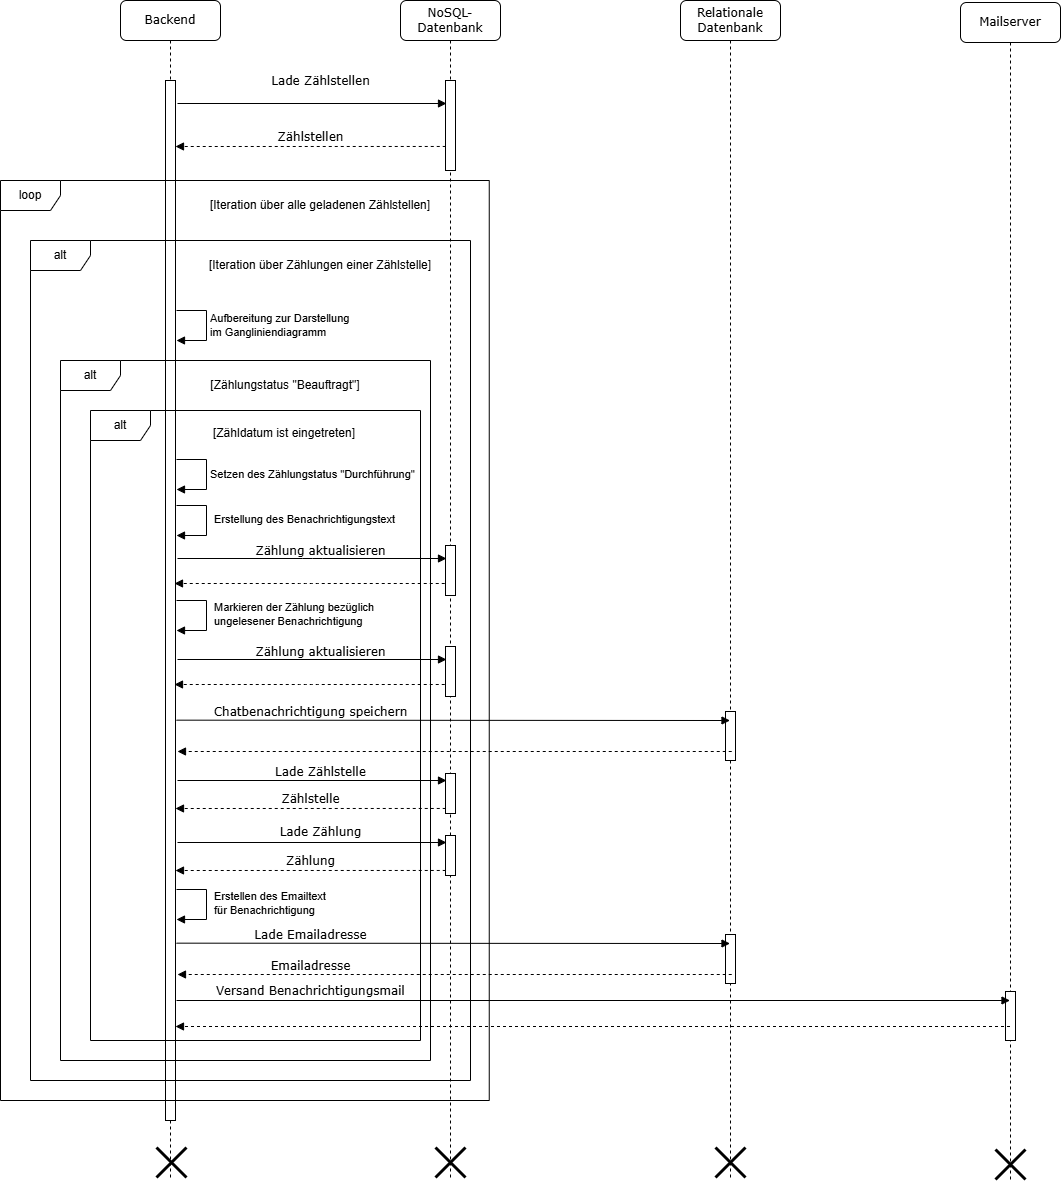

The diagram above was exported from draw.io. Its source (the exported page's mxGraphModel, read from the mxfile embedded in the PNG):
<mxGraphModel dx="1426" dy="889" grid="1" gridSize="10" guides="1" tooltips="1" connect="1" arrows="1" fold="1" page="1" pageScale="1" pageWidth="827" pageHeight="1169" math="0" shadow="0">
  <root>
    <mxCell id="0" />
    <mxCell id="1" parent="0" />
    <mxCell id="ue7t5pKXN6XHKBtUqyQd-4" value="Backend" style="shape=umlLifeline;perimeter=lifelinePerimeter;whiteSpace=wrap;html=1;container=1;collapsible=0;recursiveResize=0;outlineConnect=0;rounded=1;shadow=0;comic=0;labelBackgroundColor=none;strokeWidth=1;fontFamily=Verdana;fontSize=12;align=center;" parent="1" vertex="1">
      <mxGeometry x="670" y="80" width="100" height="1180" as="geometry" />
    </mxCell>
    <mxCell id="ue7t5pKXN6XHKBtUqyQd-5" value="" style="html=1;points=[];perimeter=orthogonalPerimeter;rounded=0;shadow=0;comic=0;labelBackgroundColor=none;strokeWidth=1;fontFamily=Verdana;fontSize=12;align=center;" parent="ue7t5pKXN6XHKBtUqyQd-4" vertex="1">
      <mxGeometry x="45" y="80" width="10" height="1040" as="geometry" />
    </mxCell>
    <mxCell id="ue7t5pKXN6XHKBtUqyQd-149" value="" style="shape=umlDestroy;whiteSpace=wrap;html=1;strokeWidth=3;targetShapes=umlLifeline;" parent="ue7t5pKXN6XHKBtUqyQd-4" vertex="1">
      <mxGeometry x="36" y="1147" width="30" height="30" as="geometry" />
    </mxCell>
    <mxCell id="ue7t5pKXN6XHKBtUqyQd-7" value="NoSQL-Datenbank" style="shape=umlLifeline;perimeter=lifelinePerimeter;whiteSpace=wrap;html=1;container=1;collapsible=0;recursiveResize=0;outlineConnect=0;rounded=1;shadow=0;comic=0;labelBackgroundColor=none;strokeWidth=1;fontFamily=Verdana;fontSize=12;align=center;" parent="1" vertex="1">
      <mxGeometry x="950" y="80" width="100" height="1180" as="geometry" />
    </mxCell>
    <mxCell id="ue7t5pKXN6XHKBtUqyQd-150" value="" style="shape=umlDestroy;whiteSpace=wrap;html=1;strokeWidth=3;targetShapes=umlLifeline;" parent="ue7t5pKXN6XHKBtUqyQd-7" vertex="1">
      <mxGeometry x="35" y="1147" width="30" height="30" as="geometry" />
    </mxCell>
    <mxCell id="OTIhska1MJh9wsHejd_R-1" value="" style="html=1;points=[];perimeter=orthogonalPerimeter;rounded=0;shadow=0;comic=0;labelBackgroundColor=none;strokeWidth=1;fontFamily=Verdana;fontSize=12;align=center;" parent="ue7t5pKXN6XHKBtUqyQd-7" vertex="1">
      <mxGeometry x="45" y="80" width="10" height="90" as="geometry" />
    </mxCell>
    <mxCell id="OTIhska1MJh9wsHejd_R-4" value="loop" style="shape=umlFrame;whiteSpace=wrap;html=1;pointerEvents=0;" parent="ue7t5pKXN6XHKBtUqyQd-7" vertex="1">
      <mxGeometry x="-400" y="180" width="488.75" height="920" as="geometry" />
    </mxCell>
    <mxCell id="OTIhska1MJh9wsHejd_R-5" value="alt" style="shape=umlFrame;whiteSpace=wrap;html=1;pointerEvents=0;" parent="ue7t5pKXN6XHKBtUqyQd-7" vertex="1">
      <mxGeometry x="-370" y="240" width="440" height="840" as="geometry" />
    </mxCell>
    <mxCell id="ue7t5pKXN6XHKBtUqyQd-141" value="Aufbereitung zur Darstellung&lt;div&gt;im Gangliniendiagramm&lt;/div&gt;" style="html=1;align=left;spacingLeft=2;endArrow=block;rounded=0;edgeStyle=orthogonalEdgeStyle;curved=0;rounded=0;" parent="ue7t5pKXN6XHKBtUqyQd-7" edge="1">
      <mxGeometry relative="1" as="geometry">
        <mxPoint x="-224" y="310" as="sourcePoint" />
        <Array as="points">
          <mxPoint x="-194" y="310" />
          <mxPoint x="-194" y="340" />
        </Array>
        <mxPoint x="-224" y="340" as="targetPoint" />
        <mxPoint as="offset" />
      </mxGeometry>
    </mxCell>
    <mxCell id="4cLMA0_kM-lcoHu_N5Rg-17" value="[Iteration über alle geladenen Zählstellen]" style="text;html=1;strokeColor=none;fillColor=none;align=center;verticalAlign=middle;whiteSpace=wrap;rounded=0;" parent="ue7t5pKXN6XHKBtUqyQd-7" vertex="1">
      <mxGeometry x="-200" y="190" width="240" height="30" as="geometry" />
    </mxCell>
    <mxCell id="ue7t5pKXN6XHKBtUqyQd-134" value="[Iteration über Zählungen einer Zählstelle]" style="text;html=1;strokeColor=none;fillColor=none;align=center;verticalAlign=middle;whiteSpace=wrap;rounded=0;" parent="ue7t5pKXN6XHKBtUqyQd-7" vertex="1">
      <mxGeometry x="-195" y="250" width="230" height="30" as="geometry" />
    </mxCell>
    <mxCell id="AzUamaKKGKAtAthFQINZ-4" value="" style="html=1;points=[];perimeter=orthogonalPerimeter;rounded=0;shadow=0;comic=0;labelBackgroundColor=none;strokeWidth=1;fontFamily=Verdana;fontSize=12;align=center;" parent="ue7t5pKXN6XHKBtUqyQd-7" vertex="1">
      <mxGeometry x="45" y="545" width="10" height="50" as="geometry" />
    </mxCell>
    <mxCell id="TXkHGRoiUV_yluwGaubA-20" value="" style="html=1;points=[];perimeter=orthogonalPerimeter;rounded=0;shadow=0;comic=0;labelBackgroundColor=none;strokeWidth=1;fontFamily=Verdana;fontSize=12;align=center;" vertex="1" parent="ue7t5pKXN6XHKBtUqyQd-7">
      <mxGeometry x="45" y="773" width="10" height="40" as="geometry" />
    </mxCell>
    <mxCell id="OTIhska1MJh9wsHejd_R-2" value="Lade Zählstellen" style="html=1;verticalAlign=bottom;endArrow=block;entryX=0;entryY=0;labelBackgroundColor=none;fontFamily=Verdana;fontSize=12;edgeStyle=elbowEdgeStyle;elbow=vertical;" parent="1" edge="1">
      <mxGeometry x="0.0632" y="13" relative="1" as="geometry">
        <mxPoint x="727" y="183.00000000000003" as="sourcePoint" />
        <mxPoint as="offset" />
        <mxPoint x="996" y="183.00000000000003" as="targetPoint" />
      </mxGeometry>
    </mxCell>
    <mxCell id="OTIhska1MJh9wsHejd_R-3" value="Zählstellen" style="html=1;verticalAlign=bottom;endArrow=block;labelBackgroundColor=none;fontFamily=Verdana;fontSize=12;edgeStyle=elbowEdgeStyle;elbow=vertical;exitX=0.925;exitY=0.55;exitDx=0;exitDy=0;exitPerimeter=0;dashed=1;" parent="1" edge="1">
      <mxGeometry x="-0.0011" relative="1" as="geometry">
        <mxPoint x="995.25" y="225.97" as="sourcePoint" />
        <mxPoint as="offset" />
        <mxPoint x="725" y="225.97" as="targetPoint" />
      </mxGeometry>
    </mxCell>
    <mxCell id="OTIhska1MJh9wsHejd_R-41" value="alt" style="shape=umlFrame;whiteSpace=wrap;html=1;pointerEvents=0;" parent="1" vertex="1">
      <mxGeometry x="610" y="440" width="370" height="700" as="geometry" />
    </mxCell>
    <mxCell id="4cLMA0_kM-lcoHu_N5Rg-1" value="[Zählungstatus &quot;Beauftragt&quot;]" style="text;html=1;strokeColor=none;fillColor=none;align=center;verticalAlign=middle;whiteSpace=wrap;rounded=0;" parent="1" vertex="1">
      <mxGeometry x="730" y="450" width="210" height="30" as="geometry" />
    </mxCell>
    <mxCell id="AzUamaKKGKAtAthFQINZ-1" value="alt" style="shape=umlFrame;whiteSpace=wrap;html=1;pointerEvents=0;" parent="1" vertex="1">
      <mxGeometry x="640" y="490" width="330" height="630" as="geometry" />
    </mxCell>
    <mxCell id="AzUamaKKGKAtAthFQINZ-2" value="[Zähldatum ist eingetreten]" style="text;html=1;strokeColor=none;fillColor=none;align=center;verticalAlign=middle;whiteSpace=wrap;rounded=0;" parent="1" vertex="1">
      <mxGeometry x="729" y="498" width="210" height="30" as="geometry" />
    </mxCell>
    <mxCell id="AzUamaKKGKAtAthFQINZ-3" value="Setzen des Zählungstatus &quot;Durchführung&quot;" style="html=1;align=left;spacingLeft=2;endArrow=block;rounded=0;edgeStyle=orthogonalEdgeStyle;curved=0;rounded=0;" parent="1" edge="1">
      <mxGeometry relative="1" as="geometry">
        <mxPoint x="726" y="539" as="sourcePoint" />
        <Array as="points">
          <mxPoint x="756" y="539" />
          <mxPoint x="756" y="569" />
        </Array>
        <mxPoint x="726" y="569" as="targetPoint" />
        <mxPoint as="offset" />
      </mxGeometry>
    </mxCell>
    <mxCell id="AzUamaKKGKAtAthFQINZ-5" value="Zählung aktualisieren" style="html=1;verticalAlign=bottom;endArrow=block;entryX=0;entryY=0;labelBackgroundColor=none;fontFamily=Verdana;fontSize=12;edgeStyle=elbowEdgeStyle;elbow=horizontal;" parent="1" edge="1">
      <mxGeometry x="0.0632" y="-2" relative="1" as="geometry">
        <mxPoint x="727" y="638" as="sourcePoint" />
        <mxPoint as="offset" />
        <mxPoint x="996" y="638" as="targetPoint" />
      </mxGeometry>
    </mxCell>
    <mxCell id="AzUamaKKGKAtAthFQINZ-7" value="" style="html=1;verticalAlign=bottom;endArrow=block;labelBackgroundColor=none;fontFamily=Verdana;fontSize=12;edgeStyle=elbowEdgeStyle;elbow=vertical;exitX=0.925;exitY=0.55;exitDx=0;exitDy=0;exitPerimeter=0;dashed=1;" parent="1" edge="1">
      <mxGeometry x="-0.0011" relative="1" as="geometry">
        <mxPoint x="994.25" y="663" as="sourcePoint" />
        <mxPoint as="offset" />
        <mxPoint x="724" y="663" as="targetPoint" />
      </mxGeometry>
    </mxCell>
    <mxCell id="TXkHGRoiUV_yluwGaubA-1" value="Relationale&lt;div&gt;Datenbank&lt;/div&gt;" style="shape=umlLifeline;perimeter=lifelinePerimeter;whiteSpace=wrap;html=1;container=1;collapsible=0;recursiveResize=0;outlineConnect=0;rounded=1;shadow=0;comic=0;labelBackgroundColor=none;strokeWidth=1;fontFamily=Verdana;fontSize=12;align=center;" vertex="1" parent="1">
      <mxGeometry x="1230" y="80" width="100" height="1180" as="geometry" />
    </mxCell>
    <mxCell id="TXkHGRoiUV_yluwGaubA-2" value="" style="shape=umlDestroy;whiteSpace=wrap;html=1;strokeWidth=3;targetShapes=umlLifeline;" vertex="1" parent="TXkHGRoiUV_yluwGaubA-1">
      <mxGeometry x="35" y="1147" width="30" height="30" as="geometry" />
    </mxCell>
    <mxCell id="TXkHGRoiUV_yluwGaubA-3" value="" style="html=1;points=[];perimeter=orthogonalPerimeter;rounded=0;shadow=0;comic=0;labelBackgroundColor=none;strokeWidth=1;fontFamily=Verdana;fontSize=12;align=center;" vertex="1" parent="TXkHGRoiUV_yluwGaubA-1">
      <mxGeometry x="45" y="711" width="10" height="49" as="geometry" />
    </mxCell>
    <mxCell id="TXkHGRoiUV_yluwGaubA-4" value="Erstellung des Benachrichtigungstext" style="html=1;align=left;spacingLeft=2;endArrow=block;rounded=0;edgeStyle=orthogonalEdgeStyle;curved=0;rounded=0;" edge="1" parent="1">
      <mxGeometry x="-0.0222" y="4" relative="1" as="geometry">
        <mxPoint x="726" y="585" as="sourcePoint" />
        <Array as="points">
          <mxPoint x="756" y="585" />
          <mxPoint x="756" y="615" />
        </Array>
        <mxPoint x="726" y="615" as="targetPoint" />
        <mxPoint as="offset" />
      </mxGeometry>
    </mxCell>
    <mxCell id="TXkHGRoiUV_yluwGaubA-5" value="Chatbenachrichtigung speichern" style="html=1;verticalAlign=bottom;endArrow=block;labelBackgroundColor=none;fontFamily=Verdana;fontSize=12;edgeStyle=elbowEdgeStyle;elbow=vertical;exitX=1.1;exitY=0.746;exitDx=0;exitDy=0;exitPerimeter=0;" edge="1" parent="1">
      <mxGeometry x="-0.5161" y="-1" relative="1" as="geometry">
        <mxPoint x="726" y="799.6599999999999" as="sourcePoint" />
        <mxPoint as="offset" />
        <mxPoint x="1279.5" y="800" as="targetPoint" />
      </mxGeometry>
    </mxCell>
    <mxCell id="TXkHGRoiUV_yluwGaubA-8" value="" style="html=1;verticalAlign=bottom;endArrow=block;labelBackgroundColor=none;fontFamily=Verdana;fontSize=12;edgeStyle=elbowEdgeStyle;elbow=vertical;exitX=0.925;exitY=0.55;exitDx=0;exitDy=0;exitPerimeter=0;dashed=1;entryX=1.1;entryY=0.79;entryDx=0;entryDy=0;entryPerimeter=0;" edge="1" parent="1">
      <mxGeometry x="-0.0011" relative="1" as="geometry">
        <mxPoint x="1281.25" y="831" as="sourcePoint" />
        <mxPoint as="offset" />
        <mxPoint x="727" y="831.9000000000001" as="targetPoint" />
      </mxGeometry>
    </mxCell>
    <mxCell id="TXkHGRoiUV_yluwGaubA-9" value="Markieren der Zählung bezüglich&amp;nbsp;&lt;div&gt;ungelesener Benachrichtigung&lt;/div&gt;" style="html=1;align=left;spacingLeft=2;endArrow=block;rounded=0;edgeStyle=orthogonalEdgeStyle;curved=0;rounded=0;" edge="1" parent="1">
      <mxGeometry x="-0.0222" y="4" relative="1" as="geometry">
        <mxPoint x="726" y="680" as="sourcePoint" />
        <Array as="points">
          <mxPoint x="756" y="680" />
          <mxPoint x="756" y="710" />
        </Array>
        <mxPoint x="726" y="710" as="targetPoint" />
        <mxPoint as="offset" />
      </mxGeometry>
    </mxCell>
    <mxCell id="TXkHGRoiUV_yluwGaubA-10" value="Mailserver" style="shape=umlLifeline;perimeter=lifelinePerimeter;whiteSpace=wrap;html=1;container=1;collapsible=0;recursiveResize=0;outlineConnect=0;rounded=1;shadow=0;comic=0;labelBackgroundColor=none;strokeWidth=1;fontFamily=Verdana;fontSize=12;align=center;" vertex="1" parent="1">
      <mxGeometry x="1510" y="82" width="100" height="1178" as="geometry" />
    </mxCell>
    <mxCell id="TXkHGRoiUV_yluwGaubA-11" value="" style="shape=umlDestroy;whiteSpace=wrap;html=1;strokeWidth=3;targetShapes=umlLifeline;" vertex="1" parent="TXkHGRoiUV_yluwGaubA-10">
      <mxGeometry x="35" y="1147" width="30" height="30" as="geometry" />
    </mxCell>
    <mxCell id="TXkHGRoiUV_yluwGaubA-12" value="" style="html=1;points=[];perimeter=orthogonalPerimeter;rounded=0;shadow=0;comic=0;labelBackgroundColor=none;strokeWidth=1;fontFamily=Verdana;fontSize=12;align=center;" vertex="1" parent="TXkHGRoiUV_yluwGaubA-10">
      <mxGeometry x="45" y="989" width="10" height="49" as="geometry" />
    </mxCell>
    <mxCell id="TXkHGRoiUV_yluwGaubA-13" value="Erstellen des Emailtext&lt;div&gt;für Benachrichtigung&lt;/div&gt;" style="html=1;align=left;spacingLeft=2;endArrow=block;rounded=0;edgeStyle=orthogonalEdgeStyle;curved=0;rounded=0;" edge="1" parent="1">
      <mxGeometry x="-0.0222" y="4" relative="1" as="geometry">
        <mxPoint x="726" y="969" as="sourcePoint" />
        <Array as="points">
          <mxPoint x="756" y="969" />
          <mxPoint x="756" y="999" />
        </Array>
        <mxPoint x="726" y="999" as="targetPoint" />
        <mxPoint as="offset" />
      </mxGeometry>
    </mxCell>
    <mxCell id="TXkHGRoiUV_yluwGaubA-15" value="" style="html=1;points=[];perimeter=orthogonalPerimeter;rounded=0;shadow=0;comic=0;labelBackgroundColor=none;strokeWidth=1;fontFamily=Verdana;fontSize=12;align=center;" vertex="1" parent="1">
      <mxGeometry x="995" y="726" width="10" height="50" as="geometry" />
    </mxCell>
    <mxCell id="TXkHGRoiUV_yluwGaubA-16" value="Zählung aktualisieren" style="html=1;verticalAlign=bottom;endArrow=block;entryX=0;entryY=0;labelBackgroundColor=none;fontFamily=Verdana;fontSize=12;edgeStyle=elbowEdgeStyle;elbow=vertical;" edge="1" parent="1">
      <mxGeometry x="0.0632" y="-2" relative="1" as="geometry">
        <mxPoint x="727" y="739" as="sourcePoint" />
        <mxPoint as="offset" />
        <mxPoint x="996" y="739" as="targetPoint" />
      </mxGeometry>
    </mxCell>
    <mxCell id="TXkHGRoiUV_yluwGaubA-17" value="" style="html=1;verticalAlign=bottom;endArrow=block;labelBackgroundColor=none;fontFamily=Verdana;fontSize=12;edgeStyle=elbowEdgeStyle;elbow=vertical;exitX=0.925;exitY=0.55;exitDx=0;exitDy=0;exitPerimeter=0;dashed=1;" edge="1" parent="1">
      <mxGeometry x="-0.0011" relative="1" as="geometry">
        <mxPoint x="994.25" y="764" as="sourcePoint" />
        <mxPoint as="offset" />
        <mxPoint x="724" y="764" as="targetPoint" />
      </mxGeometry>
    </mxCell>
    <mxCell id="TXkHGRoiUV_yluwGaubA-18" value="Lade Zählstelle" style="html=1;verticalAlign=bottom;endArrow=block;entryX=0;entryY=0;labelBackgroundColor=none;fontFamily=Verdana;fontSize=12;edgeStyle=elbowEdgeStyle;elbow=vertical;" edge="1" parent="1">
      <mxGeometry x="0.0632" y="-1" relative="1" as="geometry">
        <mxPoint x="727" y="860" as="sourcePoint" />
        <mxPoint as="offset" />
        <mxPoint x="996" y="860" as="targetPoint" />
      </mxGeometry>
    </mxCell>
    <mxCell id="TXkHGRoiUV_yluwGaubA-19" value="Zählstelle" style="html=1;verticalAlign=bottom;endArrow=block;labelBackgroundColor=none;fontFamily=Verdana;fontSize=12;edgeStyle=elbowEdgeStyle;elbow=vertical;exitX=0.925;exitY=0.55;exitDx=0;exitDy=0;exitPerimeter=0;dashed=1;" edge="1" parent="1">
      <mxGeometry x="-0.0011" relative="1" as="geometry">
        <mxPoint x="995.25" y="887.97" as="sourcePoint" />
        <mxPoint as="offset" />
        <mxPoint x="725" y="887.97" as="targetPoint" />
      </mxGeometry>
    </mxCell>
    <mxCell id="TXkHGRoiUV_yluwGaubA-21" value="" style="html=1;points=[];perimeter=orthogonalPerimeter;rounded=0;shadow=0;comic=0;labelBackgroundColor=none;strokeWidth=1;fontFamily=Verdana;fontSize=12;align=center;" vertex="1" parent="1">
      <mxGeometry x="995" y="915" width="10" height="40" as="geometry" />
    </mxCell>
    <mxCell id="TXkHGRoiUV_yluwGaubA-22" value="Lade Zählung" style="html=1;verticalAlign=bottom;endArrow=block;entryX=0;entryY=0;labelBackgroundColor=none;fontFamily=Verdana;fontSize=12;edgeStyle=elbowEdgeStyle;elbow=vertical;" edge="1" parent="1">
      <mxGeometry x="0.0632" y="1" relative="1" as="geometry">
        <mxPoint x="727" y="922" as="sourcePoint" />
        <mxPoint as="offset" />
        <mxPoint x="996" y="922" as="targetPoint" />
      </mxGeometry>
    </mxCell>
    <mxCell id="TXkHGRoiUV_yluwGaubA-23" value="Zählung" style="html=1;verticalAlign=bottom;endArrow=block;labelBackgroundColor=none;fontFamily=Verdana;fontSize=12;edgeStyle=elbowEdgeStyle;elbow=vertical;exitX=0.925;exitY=0.55;exitDx=0;exitDy=0;exitPerimeter=0;dashed=1;" edge="1" parent="1">
      <mxGeometry x="-0.0011" relative="1" as="geometry">
        <mxPoint x="995.25" y="949.97" as="sourcePoint" />
        <mxPoint as="offset" />
        <mxPoint x="725" y="949.97" as="targetPoint" />
      </mxGeometry>
    </mxCell>
    <mxCell id="TXkHGRoiUV_yluwGaubA-24" value="" style="html=1;points=[];perimeter=orthogonalPerimeter;rounded=0;shadow=0;comic=0;labelBackgroundColor=none;strokeWidth=1;fontFamily=Verdana;fontSize=12;align=center;" vertex="1" parent="1">
      <mxGeometry x="1275" y="1014" width="10" height="49" as="geometry" />
    </mxCell>
    <mxCell id="TXkHGRoiUV_yluwGaubA-25" value="Lade Emailadresse" style="html=1;verticalAlign=bottom;endArrow=block;labelBackgroundColor=none;fontFamily=Verdana;fontSize=12;edgeStyle=elbowEdgeStyle;elbow=vertical;exitX=1.1;exitY=0.746;exitDx=0;exitDy=0;exitPerimeter=0;" edge="1" parent="1">
      <mxGeometry x="-0.5161" y="-1" relative="1" as="geometry">
        <mxPoint x="726" y="1022.6599999999999" as="sourcePoint" />
        <mxPoint as="offset" />
        <mxPoint x="1279.5" y="1023" as="targetPoint" />
      </mxGeometry>
    </mxCell>
    <mxCell id="TXkHGRoiUV_yluwGaubA-26" value="Emailadresse" style="html=1;verticalAlign=bottom;endArrow=block;labelBackgroundColor=none;fontFamily=Verdana;fontSize=12;edgeStyle=elbowEdgeStyle;elbow=vertical;exitX=0.925;exitY=0.55;exitDx=0;exitDy=0;exitPerimeter=0;dashed=1;entryX=1.1;entryY=0.79;entryDx=0;entryDy=0;entryPerimeter=0;" edge="1" parent="1">
      <mxGeometry x="0.5176" y="1" relative="1" as="geometry">
        <mxPoint x="1281.25" y="1054" as="sourcePoint" />
        <mxPoint as="offset" />
        <mxPoint x="727" y="1054.9" as="targetPoint" />
      </mxGeometry>
    </mxCell>
    <mxCell id="TXkHGRoiUV_yluwGaubA-27" value="Versand Benachrichtigungsmail" style="html=1;verticalAlign=bottom;endArrow=block;labelBackgroundColor=none;fontFamily=Verdana;fontSize=12;edgeStyle=elbowEdgeStyle;elbow=vertical;exitX=1.1;exitY=0.746;exitDx=0;exitDy=0;exitPerimeter=0;" edge="1" parent="1" target="TXkHGRoiUV_yluwGaubA-10">
      <mxGeometry x="-0.6785" relative="1" as="geometry">
        <mxPoint x="726" y="1079.9999999999998" as="sourcePoint" />
        <mxPoint as="offset" />
        <mxPoint x="1525.5" y="1080" as="targetPoint" />
        <Array as="points">
          <mxPoint x="696" y="1080" />
        </Array>
      </mxGeometry>
    </mxCell>
    <mxCell id="TXkHGRoiUV_yluwGaubA-29" value="" style="html=1;verticalAlign=bottom;endArrow=block;labelBackgroundColor=none;fontFamily=Verdana;fontSize=12;edgeStyle=elbowEdgeStyle;elbow=vertical;dashed=1;entryX=1.1;entryY=0.79;entryDx=0;entryDy=0;entryPerimeter=0;" edge="1" parent="1" source="TXkHGRoiUV_yluwGaubA-10">
      <mxGeometry x="0.5176" y="1" relative="1" as="geometry">
        <mxPoint x="1279.25" y="1105" as="sourcePoint" />
        <mxPoint as="offset" />
        <mxPoint x="725" y="1105.9" as="targetPoint" />
      </mxGeometry>
    </mxCell>
  </root>
</mxGraphModel>